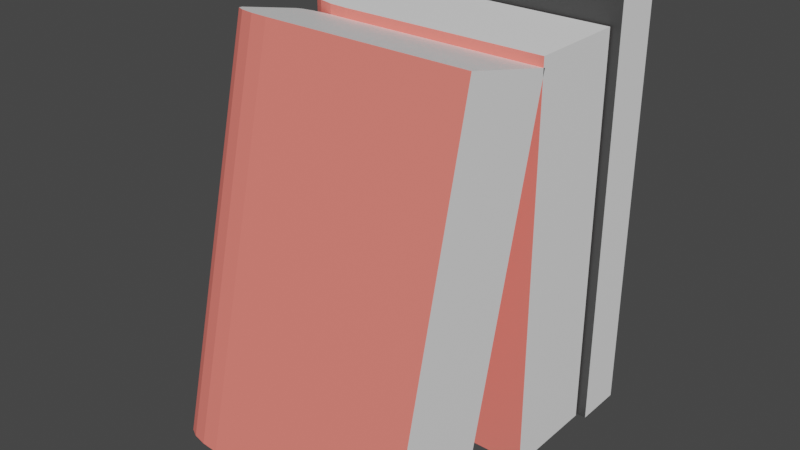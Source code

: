 # Source: bookpile2.blend  (saved by Blender 2.81.16; exported with 4.5.12 LTS)
import bpy
from mathutils import Matrix  # noqa: F401  (used for matrix-valued properties, if any)

bpy.ops.wm.read_factory_settings(use_empty=True)
scene = bpy.context.scene
scene.name = 'Scene'

# ---- collections
col_collection = bpy.data.collections.new('Collection'); scene.collection.children.link(col_collection)

# ---- materials (node trees are filled in below, after node groups)
mat_material = bpy.data.materials.new('Material')
mat_material.alpha_threshold = 0.0
mat_material.use_transparent_shadow = False
mat_material.line_color = (0.0, 0.0, 0.0, 1.0)
mat_material_001 = bpy.data.materials.new('Material.001')
mat_material_001.use_transparent_shadow = False
mat_material_004 = bpy.data.materials.new('Material.004')
mat_material_004.use_transparent_shadow = False

# ---- material node trees
mat_material.use_nodes = True; mat_material.node_tree.nodes.clear()
_N = mat_material.node_tree.nodes; _L = mat_material.node_tree.links
n0 = _N.new('ShaderNodeOutputMaterial'); n0.name = 'Material Output'; n0.location = (300, 300)
n1 = _N.new('ShaderNodeBsdfPrincipled'); n1.name = 'Principled BSDF'; n1.location = (10, 300)
n1.distribution = 'GGX'
n1.subsurface_method = 'BURLEY'
n1.inputs[0].default_value = (1.0, 1.0, 1.0, 1.0)
n1.inputs[2].default_value = 0.4
n1.inputs[3].default_value = 1.45
n1.inputs[27].default_value = (0.0, 0.0, 0.0, 1.0)
n1.inputs[28].default_value = 1.0
_L.new(n1.outputs[0], n0.inputs[0])
n0.is_active_output = True
mat_material_001.use_nodes = True; mat_material_001.node_tree.nodes.clear()
_N = mat_material_001.node_tree.nodes; _L = mat_material_001.node_tree.links
n0 = _N.new('ShaderNodeOutputMaterial'); n0.name = 'Material Output'; n0.location = (300, 300)
n1 = _N.new('ShaderNodeBsdfPrincipled'); n1.name = 'Principled BSDF'; n1.location = (10, 300)
n1.distribution = 'GGX'
n1.subsurface_method = 'BURLEY'
n1.inputs[0].default_value = (1.0, 0.2175, 0.177, 1.0)
n1.inputs[3].default_value = 1.45
n1.inputs[27].default_value = (0.0, 0.0, 0.0, 1.0)
n1.inputs[28].default_value = 1.0
_L.new(n1.outputs[0], n0.inputs[0])
n0.is_active_output = True
mat_material_004.use_nodes = True; mat_material_004.node_tree.nodes.clear()
_N = mat_material_004.node_tree.nodes; _L = mat_material_004.node_tree.links
n0 = _N.new('ShaderNodeOutputMaterial'); n0.name = 'Material Output'; n0.location = (300, 300)
n1 = _N.new('ShaderNodeBsdfPrincipled'); n1.name = 'Principled BSDF'; n1.location = (10, 300)
n1.distribution = 'GGX'
n1.subsurface_method = 'BURLEY'
n1.inputs[0].default_value = (0.04721, 0.04721, 0.04721, 1.0)
n1.inputs[3].default_value = 1.45
n1.inputs[27].default_value = (0.0, 0.0, 0.0, 1.0)
n1.inputs[28].default_value = 1.0
_L.new(n1.outputs[0], n0.inputs[0])
n0.is_active_output = True

# ---- world
world_world = bpy.data.worlds.new('World'); scene.world = world_world
world_world.use_nodes = True; world_world.node_tree.nodes.clear()
_N = world_world.node_tree.nodes; _L = world_world.node_tree.links
n0 = _N.new('ShaderNodeOutputWorld'); n0.name = 'World Output'; n0.location = (300, 300)
n1 = _N.new('ShaderNodeBackground'); n1.name = 'Background'; n1.location = (10, 300)
n1.inputs[0].default_value = (0.05088, 0.05088, 0.05088, 1.0)
_L.new(n1.outputs[0], n0.inputs[0])
n0.is_active_output = True
world_world.color = (0.05088, 0.05088, 0.05088)
world_world.use_sun_shadow = False
world_world.sun_shadow_jitter_overblur = 0.0

# ---- meshes
me_cube = bpy.data.meshes.new('Cube')
me_cube.from_pydata([(1.0, 1.0, 1.0), (1.0, 1.0, -1.0), (1.0, -1.0, 1.0), (1.0, -1.0, -1.0), (-1.0, 1.0, 0.6296), (-0.6296, 1.0, 1.0), (-0.9718, 1.0, 0.7713), (-0.8915, 1.0, 0.8915), (-0.7713, 1.0, 0.9718), (-0.6296, -1.0, 1.0), (-1.0, -1.0, 0.6296), (-0.7713, -1.0, 0.9718), (-0.8915, -1.0, 0.8915), (-0.9718, -1.0, 0.7713), (-0.7061, 1.0, -1.0), (-1.0, 1.0, -0.7061), (-0.8186, 1.0, -0.9776), (-0.9139, 1.0, -0.9139), (-0.9776, 1.0, -0.8186), (-1.0, -1.0, -0.7061), (-0.7061, -1.0, -1.0), (-0.9776, -1.0, -0.8186), (-0.9139, -1.0, -0.9139), (-0.8186, -1.0, -0.9776)], [], [(0, 5, 9, 2), (14, 16, 17, 18, 15, 4, 6, 7, 8, 5, 0, 1), (1, 0, 2, 3), (14, 1, 3, 20), (9, 5, 8, 11), (11, 8, 7, 12), (12, 7, 6, 13), (13, 6, 4, 10), (3, 2, 9, 11, 12, 13, 10, 19, 21, 22, 23, 20), (14, 20, 23, 16), (16, 23, 22, 17), (17, 22, 21, 18), (18, 21, 19, 15), (19, 10, 4, 15)])
me_cube.polygons.foreach_set('material_index', [1, 0, 0, 1, 1, 1, 1, 1, 0, 1, 1, 1, 1, 1])
_uv = me_cube.uv_layers.new(name='UVMap')
_uv.uv.foreach_set('vector', [0.625, 0.5, 0.8287, 0.5, 0.8287, 0.75, 0.625, 0.75, 0.375, 0.2867, 0.3778, 0.2727, 0.3858, 0.2608, 0.3977, 0.2528, 0.4117, 0.25, 0.5787, 0.25, 0.5964, 0.2535, 0.6114, 0.2636, 0.6215, 0.2786, 0.625, 0.2963, 0.625, 0.5, 0.375, 0.5, 0.375, 0.5, 0.625, 0.5, 0.625, 0.75, 0.375, 0.75, 0.1617, 0.5, 0.375, 0.5, 0.375, 0.75, 0.1617, 0.75, 0.8287, 0.75, 0.8287, 0.5, 0.8464, 0.5, 0.8464, 0.75, 0.8464, 0.75, 0.8464, 0.5, 0.875, 0.5, 0.875, 0.75, 0.625, 0.0, 0.625, 0.25, 0.5964, 0.25, 0.5964, 0.0, 0.5964, 0.0, 0.5964, 0.25, 0.5787, 0.25, 0.5787, 0.0, 0.375, 0.75, 0.625, 0.75, 0.625, 0.9537, 0.6215, 0.9714, 0.6114, 0.9864, 0.5964, 0.9965, 0.5787, 1.0, 0.4117, 1.0, 0.3977, 0.9972, 0.3858, 0.9892, 0.3778, 0.9773, 0.375, 0.9633, 0.1617, 0.5, 0.1617, 0.75, 0.1477, 0.75, 0.1477, 0.5, 0.1477, 0.5, 0.1477, 0.75, 0.125, 0.75, 0.125, 0.5, 0.375, 0.25, 0.375, 0.0, 0.3977, 0.0, 0.3977, 0.25, 0.3977, 0.25, 0.3977, 0.0, 0.4117, 0.0, 0.4117, 0.25, 0.4117, 0.0, 0.5787, 0.0, 0.5787, 0.25, 0.4117, 0.25])
me_cube.materials.append(mat_material)
me_cube.materials.append(mat_material_001)
me_cube.use_remesh_preserve_volume = False
me_cube.use_remesh_preserve_attributes = False
me_cube.use_mirror_vertex_groups = False
me_cube.update()
me_cube_003 = bpy.data.meshes.new('Cube.003')
me_cube_003.from_pydata([(1.0, 1.0, 1.0), (1.0, 1.0, -1.0), (1.0, -1.0, 1.0), (1.0, -1.0, -1.0), (-1.0, 1.0, 0.6296), (-0.6296, 1.0, 1.0), (-0.9718, 1.0, 0.7713), (-0.8915, 1.0, 0.8915), (-0.7713, 1.0, 0.9718), (-0.6296, -1.0, 1.0), (-1.0, -1.0, 0.6296), (-0.7713, -1.0, 0.9718), (-0.8915, -1.0, 0.8915), (-0.9718, -1.0, 0.7713), (-0.7061, 1.0, -1.0), (-1.0, 1.0, -0.7061), (-0.8186, 1.0, -0.9776), (-0.9139, 1.0, -0.9139), (-0.9776, 1.0, -0.8186), (-1.0, -1.0, -0.7061), (-0.7061, -1.0, -1.0), (-0.9776, -1.0, -0.8186), (-0.9139, -1.0, -0.9139), (-0.8186, -1.0, -0.9776)], [], [(0, 5, 9, 2), (14, 16, 17, 18, 15, 4, 6, 7, 8, 5, 0, 1), (1, 0, 2, 3), (14, 1, 3, 20), (9, 5, 8, 11), (11, 8, 7, 12), (12, 7, 6, 13), (13, 6, 4, 10), (3, 2, 9, 11, 12, 13, 10, 19, 21, 22, 23, 20), (14, 20, 23, 16), (16, 23, 22, 17), (17, 22, 21, 18), (18, 21, 19, 15), (19, 10, 4, 15)])
me_cube_003.polygons.foreach_set('material_index', [2, 0, 0, 2, 2, 2, 2, 2, 0, 2, 2, 2, 2, 2])
_uv = me_cube_003.uv_layers.new(name='UVMap')
_uv.uv.foreach_set('vector', [0.625, 0.5, 0.8287, 0.5, 0.8287, 0.75, 0.625, 0.75, 0.375, 0.2867, 0.3778, 0.2727, 0.3858, 0.2608, 0.3977, 0.2528, 0.4117, 0.25, 0.5787, 0.25, 0.5964, 0.2535, 0.6114, 0.2636, 0.6215, 0.2786, 0.625, 0.2963, 0.625, 0.5, 0.375, 0.5, 0.375, 0.5, 0.625, 0.5, 0.625, 0.75, 0.375, 0.75, 0.1617, 0.5, 0.375, 0.5, 0.375, 0.75, 0.1617, 0.75, 0.8287, 0.75, 0.8287, 0.5, 0.8464, 0.5, 0.8464, 0.75, 0.8464, 0.75, 0.8464, 0.5, 0.875, 0.5, 0.875, 0.75, 0.625, 0.0, 0.625, 0.25, 0.5964, 0.25, 0.5964, 0.0, 0.5964, 0.0, 0.5964, 0.25, 0.5787, 0.25, 0.5787, 0.0, 0.375, 0.75, 0.625, 0.75, 0.625, 0.9537, 0.6215, 0.9714, 0.6114, 0.9864, 0.5964, 0.9965, 0.5787, 1.0, 0.4117, 1.0, 0.3977, 0.9972, 0.3858, 0.9892, 0.3778, 0.9773, 0.375, 0.9633, 0.1617, 0.5, 0.1617, 0.75, 0.1477, 0.75, 0.1477, 0.5, 0.1477, 0.5, 0.1477, 0.75, 0.125, 0.75, 0.125, 0.5, 0.375, 0.25, 0.375, 0.0, 0.3977, 0.0, 0.3977, 0.25, 0.3977, 0.25, 0.3977, 0.0, 0.4117, 0.0, 0.4117, 0.25, 0.4117, 0.0, 0.5787, 0.0, 0.5787, 0.25, 0.4117, 0.25])
me_cube_003.materials.append(mat_material)
me_cube_003.materials.append(mat_material_001)
me_cube_003.materials.append(mat_material_004)
me_cube_003.use_remesh_preserve_volume = False
me_cube_003.use_remesh_preserve_attributes = False
me_cube_003.use_mirror_vertex_groups = False
me_cube_003.update()
me_cube_004 = bpy.data.meshes.new('Cube.004')
me_cube_004.from_pydata([(1.0, 1.0, 1.0), (1.0, 1.0, -1.0), (1.0, -1.0, 1.0), (1.0, -1.0, -1.0), (-1.0, 1.0, 0.6296), (-0.6296, 1.0, 1.0), (-0.9718, 1.0, 0.7713), (-0.8915, 1.0, 0.8915), (-0.7713, 1.0, 0.9718), (-0.6296, -1.0, 1.0), (-1.0, -1.0, 0.6296), (-0.7713, -1.0, 0.9718), (-0.8915, -1.0, 0.8915), (-0.9718, -1.0, 0.7713), (-0.7061, 1.0, -1.0), (-1.0, 1.0, -0.7061), (-0.8186, 1.0, -0.9776), (-0.9139, 1.0, -0.9139), (-0.9776, 1.0, -0.8186), (-1.0, -1.0, -0.7061), (-0.7061, -1.0, -1.0), (-0.9776, -1.0, -0.8186), (-0.9139, -1.0, -0.9139), (-0.8186, -1.0, -0.9776)], [], [(0, 5, 9, 2), (14, 16, 17, 18, 15, 4, 6, 7, 8, 5, 0, 1), (1, 0, 2, 3), (14, 1, 3, 20), (9, 5, 8, 11), (11, 8, 7, 12), (12, 7, 6, 13), (13, 6, 4, 10), (3, 2, 9, 11, 12, 13, 10, 19, 21, 22, 23, 20), (14, 20, 23, 16), (16, 23, 22, 17), (17, 22, 21, 18), (18, 21, 19, 15), (19, 10, 4, 15)])
me_cube_004.polygons.foreach_set('material_index', [1, 0, 0, 1, 1, 1, 1, 1, 0, 1, 1, 1, 1, 1])
_uv = me_cube_004.uv_layers.new(name='UVMap')
_uv.uv.foreach_set('vector', [0.625, 0.5, 0.8287, 0.5, 0.8287, 0.75, 0.625, 0.75, 0.375, 0.2867, 0.3778, 0.2727, 0.3858, 0.2608, 0.3977, 0.2528, 0.4117, 0.25, 0.5787, 0.25, 0.5964, 0.2535, 0.6114, 0.2636, 0.6215, 0.2786, 0.625, 0.2963, 0.625, 0.5, 0.375, 0.5, 0.375, 0.5, 0.625, 0.5, 0.625, 0.75, 0.375, 0.75, 0.1617, 0.5, 0.375, 0.5, 0.375, 0.75, 0.1617, 0.75, 0.8287, 0.75, 0.8287, 0.5, 0.8464, 0.5, 0.8464, 0.75, 0.8464, 0.75, 0.8464, 0.5, 0.875, 0.5, 0.875, 0.75, 0.625, 0.0, 0.625, 0.25, 0.5964, 0.25, 0.5964, 0.0, 0.5964, 0.0, 0.5964, 0.25, 0.5787, 0.25, 0.5787, 0.0, 0.375, 0.75, 0.625, 0.75, 0.625, 0.9537, 0.6215, 0.9714, 0.6114, 0.9864, 0.5964, 0.9965, 0.5787, 1.0, 0.4117, 1.0, 0.3977, 0.9972, 0.3858, 0.9892, 0.3778, 0.9773, 0.375, 0.9633, 0.1617, 0.5, 0.1617, 0.75, 0.1477, 0.75, 0.1477, 0.5, 0.1477, 0.5, 0.1477, 0.75, 0.125, 0.75, 0.125, 0.5, 0.375, 0.25, 0.375, 0.0, 0.3977, 0.0, 0.3977, 0.25, 0.3977, 0.25, 0.3977, 0.0, 0.4117, 0.0, 0.4117, 0.25, 0.4117, 0.0, 0.5787, 0.0, 0.5787, 0.25, 0.4117, 0.25])
me_cube_004.materials.append(mat_material)
me_cube_004.materials.append(mat_material_001)
me_cube_004.use_remesh_preserve_volume = False
me_cube_004.use_remesh_preserve_attributes = False
me_cube_004.use_mirror_vertex_groups = False
me_cube_004.update()

# ---- objects
ob_cube = bpy.data.objects.new('Cube', me_cube)
ob_cube_003 = bpy.data.objects.new('Cube.003', me_cube_003)
ob_cube_001 = bpy.data.objects.new('Cube.001', me_cube_004)

# ---- transforms, parenting, visibility, modifiers, constraints
ob_cube.location = (1.021, -2.422, 0.8447)
ob_cube.rotation_euler = (1.571, 0.0, 0.0)
ob_cube.scale = (1.038, 1.617, 0.4032)
ob_cube.lock_rotations_4d = False
ob_cube.empty_display_type = 'ARROWS'
ob_cube.lineart.crease_threshold = 0.0
ob_cube_003.location = (1.007, -1.8, 0.99)
ob_cube_003.rotation_euler = (1.571, 0.0, 0.0)
ob_cube_003.scale = (1.128, 1.758, 0.2005)
ob_cube_003.lock_rotations_4d = False
ob_cube_003.empty_display_type = 'ARROWS'
ob_cube_003.lineart.crease_threshold = 0.0
ob_cube_001.location = (1.021, -3.58, 0.9025)
ob_cube_001.rotation_euler = (1.335, -0.0, 0.0)
ob_cube_001.scale = (1.038, 1.617, 0.4032)
ob_cube_001.lock_rotations_4d = False
ob_cube_001.empty_display_type = 'ARROWS'
ob_cube_001.lineart.crease_threshold = 0.0

# ---- collection membership
col_collection.objects.link(ob_cube)
col_collection.objects.link(ob_cube_003)
col_collection.objects.link(ob_cube_001)

# ---- scene / render settings (as saved in the file)
scene.frame_start = 1; scene.frame_end = 250; scene.frame_set(1)
scene.render.engine = 'BLENDER_EEVEE_NEXT'
scene.cycles.use_denoising = False
scene.cycles.samples = 128
scene.cycles.sampling_pattern = 'TABULATED_SOBOL'
scene.cycles.use_adaptive_sampling = False
scene.cycles.use_light_tree = False
scene.view_settings.view_transform = 'Filmic'
bpy.context.view_layer.update()

# ---- added for rendering (the .blend has no active camera and no usable light): camera, sun
cam_auto = bpy.data.cameras.new('AutoCamera')
cam_auto.lens = 50.0
cam_auto.sensor_width = 36.0
cam_auto.clip_end = 1000.0
ob_auto_camera = bpy.data.objects.new('AutoCamera', cam_auto)
scene.collection.objects.link(ob_auto_camera)
ob_auto_camera.location = (5.63616, -8.5298, 4.69102)
ob_auto_camera.rotation_euler = (1.09748, -7.21219e-08, 0.694738)
scene.camera = ob_auto_camera
light_auto_sun = bpy.data.lights.new('AutoSun', 'SUN')
light_auto_sun.energy = 3.0
light_auto_sun.angle = 0.0523599
ob_auto_sun = bpy.data.objects.new('AutoSun', light_auto_sun)
scene.collection.objects.link(ob_auto_sun)
ob_auto_sun.rotation_euler = (0.872665, 0.174533, 0.523599)
bpy.context.view_layer.update()
